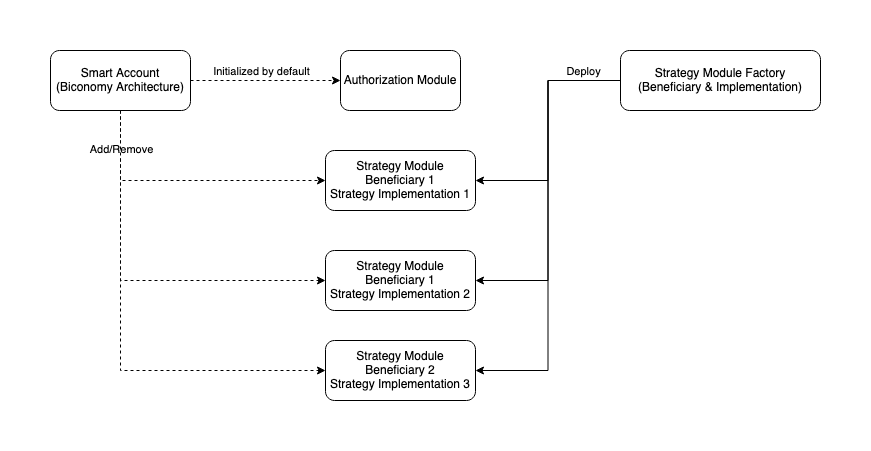

The diagram above was exported from draw.io. Its source (the exported page's mxGraphModel, read from the mxfile embedded in the PNG):
<mxGraphModel dx="954" dy="536" grid="1" gridSize="10" guides="1" tooltips="1" connect="1" arrows="1" fold="1" page="1" pageScale="1" pageWidth="850" pageHeight="1100" math="0" shadow="0">
  <root>
    <mxCell id="0" />
    <mxCell id="1" parent="0" />
    <mxCell id="sq8HjMIyzX3LfRAppGCF-4" value="" style="edgeStyle=orthogonalEdgeStyle;rounded=0;orthogonalLoop=1;jettySize=auto;html=1;dashed=1;" parent="1" source="sq8HjMIyzX3LfRAppGCF-2" target="sq8HjMIyzX3LfRAppGCF-3" edge="1">
      <mxGeometry relative="1" as="geometry" />
    </mxCell>
    <mxCell id="sq8HjMIyzX3LfRAppGCF-18" value="Initialized by default" style="edgeLabel;html=1;align=center;verticalAlign=middle;resizable=0;points=[];" parent="sq8HjMIyzX3LfRAppGCF-4" vertex="1" connectable="0">
      <mxGeometry x="-0.2667" y="-2" relative="1" as="geometry">
        <mxPoint x="15" y="-12" as="offset" />
      </mxGeometry>
    </mxCell>
    <mxCell id="sq8HjMIyzX3LfRAppGCF-8" style="edgeStyle=orthogonalEdgeStyle;rounded=0;orthogonalLoop=1;jettySize=auto;html=1;entryX=0;entryY=0.5;entryDx=0;entryDy=0;dashed=1;exitX=0.5;exitY=1;exitDx=0;exitDy=0;" parent="1" source="sq8HjMIyzX3LfRAppGCF-2" target="sq8HjMIyzX3LfRAppGCF-7" edge="1">
      <mxGeometry relative="1" as="geometry" />
    </mxCell>
    <mxCell id="sq8HjMIyzX3LfRAppGCF-10" style="edgeStyle=orthogonalEdgeStyle;rounded=0;orthogonalLoop=1;jettySize=auto;html=1;entryX=0;entryY=0.5;entryDx=0;entryDy=0;dashed=1;exitX=0.5;exitY=1;exitDx=0;exitDy=0;" parent="1" source="sq8HjMIyzX3LfRAppGCF-2" target="sq8HjMIyzX3LfRAppGCF-9" edge="1">
      <mxGeometry relative="1" as="geometry" />
    </mxCell>
    <mxCell id="sq8HjMIyzX3LfRAppGCF-17" value="Add/Remove" style="edgeLabel;html=1;align=center;verticalAlign=middle;resizable=0;points=[];" parent="sq8HjMIyzX3LfRAppGCF-10" vertex="1" connectable="0">
      <mxGeometry x="-0.7103" relative="1" as="geometry">
        <mxPoint y="-16" as="offset" />
      </mxGeometry>
    </mxCell>
    <mxCell id="sq8HjMIyzX3LfRAppGCF-21" style="edgeStyle=orthogonalEdgeStyle;rounded=0;orthogonalLoop=1;jettySize=auto;html=1;entryX=0;entryY=0.5;entryDx=0;entryDy=0;dashed=1;exitX=0.5;exitY=1;exitDx=0;exitDy=0;" parent="1" source="sq8HjMIyzX3LfRAppGCF-2" target="sq8HjMIyzX3LfRAppGCF-19" edge="1">
      <mxGeometry relative="1" as="geometry" />
    </mxCell>
    <mxCell id="sq8HjMIyzX3LfRAppGCF-2" value="Smart Account&lt;br&gt;(Biconomy Architecture)" style="rounded=1;whiteSpace=wrap;html=1;" parent="1" vertex="1">
      <mxGeometry x="30" y="210" width="140" height="60" as="geometry" />
    </mxCell>
    <mxCell id="sq8HjMIyzX3LfRAppGCF-3" value="Authorization Module" style="whiteSpace=wrap;html=1;rounded=1;" parent="1" vertex="1">
      <mxGeometry x="320" y="210" width="120" height="60" as="geometry" />
    </mxCell>
    <mxCell id="sq8HjMIyzX3LfRAppGCF-7" value="Strategy Module&lt;br&gt;Beneficiary 1&lt;br&gt;Strategy Implementation 1" style="whiteSpace=wrap;html=1;rounded=1;" parent="1" vertex="1">
      <mxGeometry x="305" y="310" width="150" height="60" as="geometry" />
    </mxCell>
    <mxCell id="sq8HjMIyzX3LfRAppGCF-9" value="Strategy Module&lt;br&gt;Beneficiary 1&lt;br&gt;Strategy&amp;nbsp;Implementation 2" style="whiteSpace=wrap;html=1;rounded=1;" parent="1" vertex="1">
      <mxGeometry x="305" y="410" width="150" height="60" as="geometry" />
    </mxCell>
    <mxCell id="sq8HjMIyzX3LfRAppGCF-12" style="edgeStyle=orthogonalEdgeStyle;rounded=0;orthogonalLoop=1;jettySize=auto;html=1;exitX=0;exitY=0.5;exitDx=0;exitDy=0;entryX=1;entryY=0.5;entryDx=0;entryDy=0;" parent="1" source="sq8HjMIyzX3LfRAppGCF-11" target="sq8HjMIyzX3LfRAppGCF-9" edge="1">
      <mxGeometry relative="1" as="geometry" />
    </mxCell>
    <mxCell id="sq8HjMIyzX3LfRAppGCF-13" style="edgeStyle=orthogonalEdgeStyle;rounded=0;orthogonalLoop=1;jettySize=auto;html=1;entryX=1;entryY=0.5;entryDx=0;entryDy=0;" parent="1" source="sq8HjMIyzX3LfRAppGCF-11" target="sq8HjMIyzX3LfRAppGCF-7" edge="1">
      <mxGeometry relative="1" as="geometry" />
    </mxCell>
    <mxCell id="sq8HjMIyzX3LfRAppGCF-16" value="Deploy" style="edgeLabel;html=1;align=center;verticalAlign=middle;resizable=0;points=[];" parent="sq8HjMIyzX3LfRAppGCF-13" vertex="1" connectable="0">
      <mxGeometry x="-0.7231" y="5" relative="1" as="geometry">
        <mxPoint x="-4" y="-15" as="offset" />
      </mxGeometry>
    </mxCell>
    <mxCell id="sq8HjMIyzX3LfRAppGCF-20" style="edgeStyle=orthogonalEdgeStyle;rounded=0;orthogonalLoop=1;jettySize=auto;html=1;entryX=1;entryY=0.5;entryDx=0;entryDy=0;" parent="1" source="sq8HjMIyzX3LfRAppGCF-11" target="sq8HjMIyzX3LfRAppGCF-19" edge="1">
      <mxGeometry relative="1" as="geometry" />
    </mxCell>
    <mxCell id="sq8HjMIyzX3LfRAppGCF-11" value="Strategy Module Factory&lt;br&gt;(Beneficiary &amp;amp;&amp;nbsp;Implementation)" style="whiteSpace=wrap;html=1;rounded=1;" parent="1" vertex="1">
      <mxGeometry x="600" y="210" width="200" height="60" as="geometry" />
    </mxCell>
    <mxCell id="sq8HjMIyzX3LfRAppGCF-19" value="Strategy Module&lt;br&gt;Beneficiary 2&lt;br&gt;Strategy&amp;nbsp;Implementation 3" style="whiteSpace=wrap;html=1;rounded=1;" parent="1" vertex="1">
      <mxGeometry x="305" y="500" width="150" height="60" as="geometry" />
    </mxCell>
  </root>
</mxGraphModel>